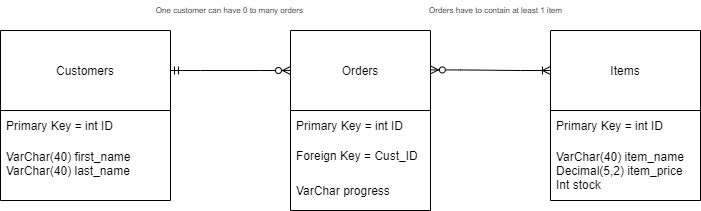

The diagram above was exported from draw.io. Its source (the exported page's mxGraphModel, read from the mxfile embedded in the PNG):
<mxGraphModel dx="652" dy="390" grid="1" gridSize="10" guides="1" tooltips="1" connect="1" arrows="1" fold="1" page="1" pageScale="1" pageWidth="827" pageHeight="1169" math="0" shadow="0">
  <root>
    <mxCell id="0" />
    <mxCell id="1" parent="0" />
    <mxCell id="T4l3RbVQdkp5ZWn3xccu-4" value="Customers" style="swimlane;fontStyle=0;childLayout=stackLayout;horizontal=1;startSize=80;horizontalStack=0;resizeParent=1;resizeParentMax=0;resizeLast=0;collapsible=1;marginBottom=0;" vertex="1" parent="1">
      <mxGeometry x="80" y="120" width="170" height="170" as="geometry" />
    </mxCell>
    <mxCell id="T4l3RbVQdkp5ZWn3xccu-5" value="Primary Key = int ID" style="text;strokeColor=none;fillColor=none;align=left;verticalAlign=middle;spacingLeft=4;spacingRight=4;overflow=hidden;points=[[0,0.5],[1,0.5]];portConstraint=eastwest;rotatable=0;" vertex="1" parent="T4l3RbVQdkp5ZWn3xccu-4">
      <mxGeometry y="80" width="170" height="30" as="geometry" />
    </mxCell>
    <mxCell id="T4l3RbVQdkp5ZWn3xccu-6" value="VarChar(40) first_name&#10;VarChar(40) last_name&#10;" style="text;strokeColor=none;fillColor=none;align=left;verticalAlign=middle;spacingLeft=4;spacingRight=4;overflow=hidden;points=[[0,0.5],[1,0.5]];portConstraint=eastwest;rotatable=0;" vertex="1" parent="T4l3RbVQdkp5ZWn3xccu-4">
      <mxGeometry y="110" width="170" height="60" as="geometry" />
    </mxCell>
    <mxCell id="T4l3RbVQdkp5ZWn3xccu-17" value="Items" style="swimlane;fontStyle=0;childLayout=stackLayout;horizontal=1;startSize=80;horizontalStack=0;resizeParent=1;resizeParentMax=0;resizeLast=0;collapsible=1;marginBottom=0;" vertex="1" parent="1">
      <mxGeometry x="630" y="120" width="150" height="170" as="geometry">
        <mxRectangle x="370" y="120" width="60" height="80" as="alternateBounds" />
      </mxGeometry>
    </mxCell>
    <mxCell id="T4l3RbVQdkp5ZWn3xccu-18" value="Primary Key = int ID" style="text;strokeColor=none;fillColor=none;align=left;verticalAlign=middle;spacingLeft=4;spacingRight=4;overflow=hidden;points=[[0,0.5],[1,0.5]];portConstraint=eastwest;rotatable=0;" vertex="1" parent="T4l3RbVQdkp5ZWn3xccu-17">
      <mxGeometry y="80" width="150" height="30" as="geometry" />
    </mxCell>
    <mxCell id="T4l3RbVQdkp5ZWn3xccu-19" value="VarChar(40) item_name&#10;Decimal(5,2) item_price&#10;Int stock" style="text;strokeColor=none;fillColor=none;align=left;verticalAlign=middle;spacingLeft=4;spacingRight=4;overflow=hidden;points=[[0,0.5],[1,0.5]];portConstraint=eastwest;rotatable=0;" vertex="1" parent="T4l3RbVQdkp5ZWn3xccu-17">
      <mxGeometry y="110" width="150" height="60" as="geometry" />
    </mxCell>
    <mxCell id="T4l3RbVQdkp5ZWn3xccu-21" value="Orders" style="swimlane;fontStyle=0;childLayout=stackLayout;horizontal=1;startSize=80;horizontalStack=0;resizeParent=1;resizeParentMax=0;resizeLast=0;collapsible=1;marginBottom=0;" vertex="1" parent="1">
      <mxGeometry x="370" y="120" width="140" height="180" as="geometry" />
    </mxCell>
    <mxCell id="T4l3RbVQdkp5ZWn3xccu-22" value="Primary Key = int ID" style="text;strokeColor=none;fillColor=none;align=left;verticalAlign=middle;spacingLeft=4;spacingRight=4;overflow=hidden;points=[[0,0.5],[1,0.5]];portConstraint=eastwest;rotatable=0;" vertex="1" parent="T4l3RbVQdkp5ZWn3xccu-21">
      <mxGeometry y="80" width="140" height="30" as="geometry" />
    </mxCell>
    <mxCell id="T4l3RbVQdkp5ZWn3xccu-23" value="Foreign Key = Cust_ID " style="text;strokeColor=none;fillColor=none;align=left;verticalAlign=middle;spacingLeft=4;spacingRight=4;overflow=hidden;points=[[0,0.5],[1,0.5]];portConstraint=eastwest;rotatable=0;" vertex="1" parent="T4l3RbVQdkp5ZWn3xccu-21">
      <mxGeometry y="110" width="140" height="30" as="geometry" />
    </mxCell>
    <mxCell id="T4l3RbVQdkp5ZWn3xccu-24" value="VarChar progress" style="text;strokeColor=none;fillColor=none;align=left;verticalAlign=middle;spacingLeft=4;spacingRight=4;overflow=hidden;points=[[0,0.5],[1,0.5]];portConstraint=eastwest;rotatable=0;" vertex="1" parent="T4l3RbVQdkp5ZWn3xccu-21">
      <mxGeometry y="140" width="140" height="40" as="geometry" />
    </mxCell>
    <mxCell id="T4l3RbVQdkp5ZWn3xccu-33" value="" style="edgeStyle=entityRelationEdgeStyle;fontSize=12;html=1;endArrow=ERzeroToMany;startArrow=ERmandOne;rounded=0;" edge="1" parent="1">
      <mxGeometry width="100" height="100" relative="1" as="geometry">
        <mxPoint x="250" y="160" as="sourcePoint" />
        <mxPoint x="370" y="160" as="targetPoint" />
      </mxGeometry>
    </mxCell>
    <mxCell id="T4l3RbVQdkp5ZWn3xccu-34" value="" style="edgeStyle=entityRelationEdgeStyle;fontSize=12;html=1;endArrow=ERoneToMany;startArrow=ERzeroToMany;rounded=0;exitX=0.999;exitY=0.219;exitDx=0;exitDy=0;exitPerimeter=0;" edge="1" parent="1" source="T4l3RbVQdkp5ZWn3xccu-21">
      <mxGeometry width="100" height="100" relative="1" as="geometry">
        <mxPoint x="530" y="260" as="sourcePoint" />
        <mxPoint x="630" y="160" as="targetPoint" />
      </mxGeometry>
    </mxCell>
    <mxCell id="T4l3RbVQdkp5ZWn3xccu-35" value="One customer can have 0 to many orders&amp;nbsp;" style="text;html=1;align=center;verticalAlign=middle;resizable=0;points=[];autosize=1;strokeColor=none;fillColor=none;fontSize=8;" vertex="1" parent="1">
      <mxGeometry x="230" y="90" width="160" height="20" as="geometry" />
    </mxCell>
    <mxCell id="T4l3RbVQdkp5ZWn3xccu-36" value="Orders have to contain at least 1 item" style="text;html=1;align=center;verticalAlign=middle;resizable=0;points=[];autosize=1;strokeColor=none;fillColor=none;fontSize=8;" vertex="1" parent="1">
      <mxGeometry x="500" y="90" width="150" height="20" as="geometry" />
    </mxCell>
  </root>
</mxGraphModel>